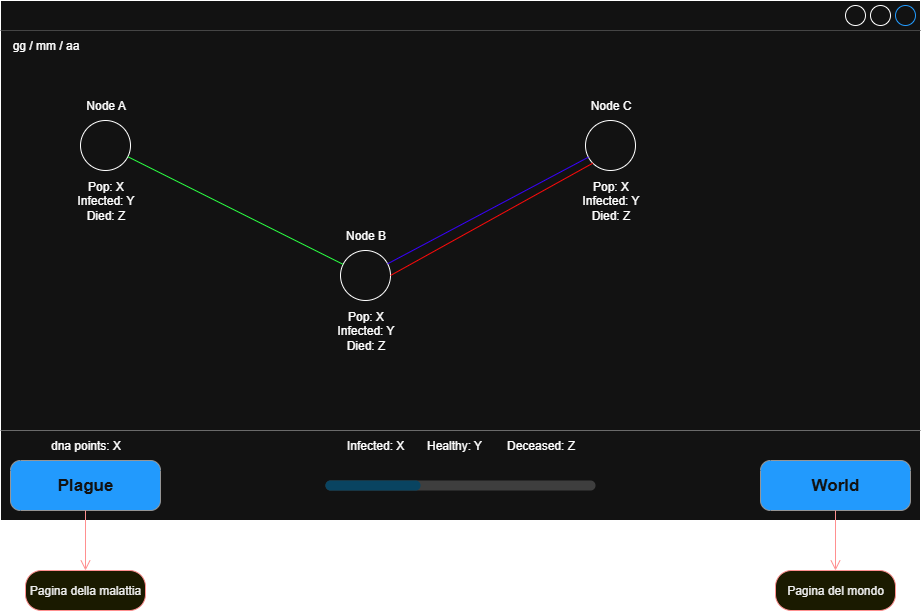

The diagram above was exported from draw.io. Its source (the exported page's mxGraphModel, read from the mxfile embedded in the PNG):
<mxGraphModel dx="1507" dy="675" grid="1" gridSize="10" guides="1" tooltips="1" connect="1" arrows="1" fold="1" page="1" pageScale="1" pageWidth="827" pageHeight="1169" math="0" shadow="0">
  <root>
    <mxCell id="0" />
    <mxCell id="1" parent="0" />
    <mxCell id="9QCvWh2TURDjJnaolLIK-52" value="" style="strokeWidth=1;shadow=0;dashed=0;align=center;html=1;shape=mxgraph.mockup.containers.window;align=left;verticalAlign=top;spacingLeft=8;strokeColor2=#008cff;strokeColor3=#c4c4c4;fontColor=#666666;mainText=;fontSize=17;labelBackgroundColor=none;whiteSpace=wrap;" vertex="1" parent="1">
      <mxGeometry x="40" y="120" width="920" height="520" as="geometry" />
    </mxCell>
    <mxCell id="9QCvWh2TURDjJnaolLIK-53" value="Plague" style="strokeWidth=1;shadow=0;dashed=0;align=center;html=1;shape=mxgraph.mockup.buttons.button;strokeColor=#666666;fontColor=#ffffff;mainText=;buttonStyle=round;fontSize=17;fontStyle=1;fillColor=#008cff;whiteSpace=wrap;" vertex="1" parent="1">
      <mxGeometry x="50" y="580" width="150" height="50" as="geometry" />
    </mxCell>
    <mxCell id="9QCvWh2TURDjJnaolLIK-54" value="World" style="strokeWidth=1;shadow=0;dashed=0;align=center;html=1;shape=mxgraph.mockup.buttons.button;strokeColor=#666666;fontColor=#ffffff;mainText=;buttonStyle=round;fontSize=17;fontStyle=1;fillColor=#008cff;whiteSpace=wrap;" vertex="1" parent="1">
      <mxGeometry x="800" y="580" width="150" height="50" as="geometry" />
    </mxCell>
    <mxCell id="9QCvWh2TURDjJnaolLIK-56" value="dna points: X" style="text;html=1;align=center;verticalAlign=middle;resizable=0;points=[];autosize=1;strokeColor=none;fillColor=none;" vertex="1" parent="1">
      <mxGeometry x="80" y="550" width="90" height="30" as="geometry" />
    </mxCell>
    <mxCell id="9QCvWh2TURDjJnaolLIK-57" value="Infected: X&lt;span style=&quot;white-space: pre;&quot;&gt;&#09;&lt;/span&gt;Healthy: Y&lt;span style=&quot;white-space: pre;&quot;&gt;&#09;&lt;/span&gt;Deceased: Z" style="text;html=1;align=center;verticalAlign=middle;resizable=0;points=[];autosize=1;strokeColor=none;fillColor=none;" vertex="1" parent="1">
      <mxGeometry x="375" y="550" width="250" height="30" as="geometry" />
    </mxCell>
    <mxCell id="9QCvWh2TURDjJnaolLIK-60" value="" style="verticalLabelPosition=bottom;shadow=0;dashed=0;align=center;html=1;verticalAlign=top;strokeWidth=1;shape=mxgraph.mockup.misc.progressBar;fillColor=#cccccc;strokeColor=none;fillColor2=#99ddff;barPos=35.207;" vertex="1" parent="1">
      <mxGeometry x="365" y="590" width="270" height="30" as="geometry" />
    </mxCell>
    <mxCell id="9QCvWh2TURDjJnaolLIK-61" value="gg / mm / aa" style="text;html=1;align=center;verticalAlign=middle;resizable=0;points=[];autosize=1;strokeColor=none;fillColor=none;" vertex="1" parent="1">
      <mxGeometry x="40" y="150" width="90" height="30" as="geometry" />
    </mxCell>
    <mxCell id="9QCvWh2TURDjJnaolLIK-62" value="" style="verticalLabelPosition=bottom;shadow=0;dashed=0;align=center;html=1;verticalAlign=top;strokeWidth=1;shape=mxgraph.mockup.markup.line;strokeColor=#999999;" vertex="1" parent="1">
      <mxGeometry x="40" y="540" width="920" height="20" as="geometry" />
    </mxCell>
    <mxCell id="9QCvWh2TURDjJnaolLIK-63" value="Pagina della malattia" style="rounded=1;whiteSpace=wrap;html=1;arcSize=40;fontColor=#000000;fillColor=#ffffc0;strokeColor=#ff0000;" vertex="1" parent="1">
      <mxGeometry x="65" y="690" width="120" height="40" as="geometry" />
    </mxCell>
    <mxCell id="9QCvWh2TURDjJnaolLIK-65" value="" style="edgeStyle=orthogonalEdgeStyle;html=1;verticalAlign=bottom;endArrow=open;endSize=8;strokeColor=#ff0000;rounded=0;" edge="1" parent="1" source="9QCvWh2TURDjJnaolLIK-53" target="9QCvWh2TURDjJnaolLIK-63">
      <mxGeometry relative="1" as="geometry">
        <mxPoint x="310" y="740" as="targetPoint" />
        <mxPoint x="310" y="680" as="sourcePoint" />
      </mxGeometry>
    </mxCell>
    <mxCell id="9QCvWh2TURDjJnaolLIK-66" value="Pagina del mondo" style="rounded=1;whiteSpace=wrap;html=1;arcSize=40;fontColor=#000000;fillColor=#ffffc0;strokeColor=#ff0000;" vertex="1" parent="1">
      <mxGeometry x="815" y="690" width="120" height="40" as="geometry" />
    </mxCell>
    <mxCell id="9QCvWh2TURDjJnaolLIK-67" value="" style="edgeStyle=orthogonalEdgeStyle;html=1;verticalAlign=bottom;endArrow=open;endSize=8;strokeColor=#ff0000;rounded=0;" edge="1" parent="1" source="9QCvWh2TURDjJnaolLIK-54" target="9QCvWh2TURDjJnaolLIK-66">
      <mxGeometry relative="1" as="geometry">
        <mxPoint x="790" y="720" as="targetPoint" />
        <mxPoint x="790" y="660" as="sourcePoint" />
      </mxGeometry>
    </mxCell>
    <mxCell id="9QCvWh2TURDjJnaolLIK-68" value="" style="ellipse;whiteSpace=wrap;html=1;aspect=fixed;" vertex="1" parent="1">
      <mxGeometry x="380" y="370" width="50" height="50" as="geometry" />
    </mxCell>
    <mxCell id="9QCvWh2TURDjJnaolLIK-69" value="Node B" style="text;html=1;align=center;verticalAlign=middle;resizable=0;points=[];autosize=1;strokeColor=none;fillColor=none;" vertex="1" parent="1">
      <mxGeometry x="375" y="340" width="60" height="30" as="geometry" />
    </mxCell>
    <mxCell id="9QCvWh2TURDjJnaolLIK-70" value="Pop: X&lt;div&gt;Infected: Y&lt;/div&gt;&lt;div&gt;Died: Z&lt;/div&gt;" style="text;html=1;align=center;verticalAlign=middle;resizable=0;points=[];autosize=1;strokeColor=none;fillColor=none;" vertex="1" parent="1">
      <mxGeometry x="365" y="420" width="80" height="60" as="geometry" />
    </mxCell>
    <mxCell id="9QCvWh2TURDjJnaolLIK-71" value="" style="ellipse;whiteSpace=wrap;html=1;aspect=fixed;" vertex="1" parent="1">
      <mxGeometry x="120" y="240" width="50" height="50" as="geometry" />
    </mxCell>
    <mxCell id="9QCvWh2TURDjJnaolLIK-72" value="Node A" style="text;html=1;align=center;verticalAlign=middle;resizable=0;points=[];autosize=1;strokeColor=none;fillColor=none;" vertex="1" parent="1">
      <mxGeometry x="115" y="210" width="60" height="30" as="geometry" />
    </mxCell>
    <mxCell id="9QCvWh2TURDjJnaolLIK-73" value="Pop: X&lt;div&gt;Infected: Y&lt;/div&gt;&lt;div&gt;Died: Z&lt;/div&gt;" style="text;html=1;align=center;verticalAlign=middle;resizable=0;points=[];autosize=1;strokeColor=none;fillColor=none;" vertex="1" parent="1">
      <mxGeometry x="105" y="290" width="80" height="60" as="geometry" />
    </mxCell>
    <mxCell id="9QCvWh2TURDjJnaolLIK-74" value="" style="ellipse;whiteSpace=wrap;html=1;aspect=fixed;" vertex="1" parent="1">
      <mxGeometry x="625" y="240" width="50" height="50" as="geometry" />
    </mxCell>
    <mxCell id="9QCvWh2TURDjJnaolLIK-75" value="Node C" style="text;html=1;align=center;verticalAlign=middle;resizable=0;points=[];autosize=1;strokeColor=none;fillColor=none;" vertex="1" parent="1">
      <mxGeometry x="620" y="210" width="60" height="30" as="geometry" />
    </mxCell>
    <mxCell id="9QCvWh2TURDjJnaolLIK-76" value="Pop: X&lt;div&gt;Infected: Y&lt;/div&gt;&lt;div&gt;Died: Z&lt;/div&gt;" style="text;html=1;align=center;verticalAlign=middle;resizable=0;points=[];autosize=1;strokeColor=none;fillColor=none;" vertex="1" parent="1">
      <mxGeometry x="610" y="290" width="80" height="60" as="geometry" />
    </mxCell>
    <mxCell id="9QCvWh2TURDjJnaolLIK-77" value="" style="endArrow=none;html=1;rounded=0;fillColor=light-dark(transparent,#2603FF);strokeColor=light-dark(#000000,#3801FF);" edge="1" parent="1" source="9QCvWh2TURDjJnaolLIK-68" target="9QCvWh2TURDjJnaolLIK-74">
      <mxGeometry width="50" height="50" relative="1" as="geometry">
        <mxPoint x="450" y="480" as="sourcePoint" />
        <mxPoint x="500" y="430" as="targetPoint" />
      </mxGeometry>
    </mxCell>
    <mxCell id="9QCvWh2TURDjJnaolLIK-78" value="" style="endArrow=none;html=1;rounded=0;exitX=1;exitY=0.5;exitDx=0;exitDy=0;entryX=0;entryY=1;entryDx=0;entryDy=0;strokeColor=light-dark(#000000,#FF0909);" edge="1" parent="1" source="9QCvWh2TURDjJnaolLIK-68" target="9QCvWh2TURDjJnaolLIK-74">
      <mxGeometry width="50" height="50" relative="1" as="geometry">
        <mxPoint x="550" y="516" as="sourcePoint" />
        <mxPoint x="751" y="410" as="targetPoint" />
      </mxGeometry>
    </mxCell>
    <mxCell id="9QCvWh2TURDjJnaolLIK-79" value="" style="endArrow=none;html=1;rounded=0;strokeColor=light-dark(#000000,#29FF41);" edge="1" parent="1" source="9QCvWh2TURDjJnaolLIK-71" target="9QCvWh2TURDjJnaolLIK-68">
      <mxGeometry width="50" height="50" relative="1" as="geometry">
        <mxPoint x="360" y="396" as="sourcePoint" />
        <mxPoint x="561" y="290" as="targetPoint" />
      </mxGeometry>
    </mxCell>
  </root>
</mxGraphModel>